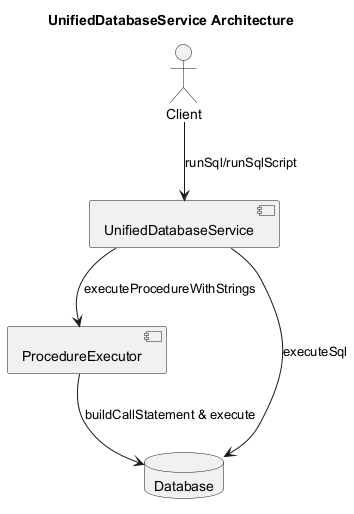

The diagram above was rendered by PlantUML. Its source (embedded in the PNG):
@startuml
title UnifiedDatabaseService Architecture

actor Client
component UnifiedDatabaseService
component ProcedureExecutor
database Database

Client --> UnifiedDatabaseService: runSql/runSqlScript
UnifiedDatabaseService --> Database: executeSql
UnifiedDatabaseService --> ProcedureExecutor: executeProcedureWithStrings
ProcedureExecutor --> Database: buildCallStatement & execute
@enduml